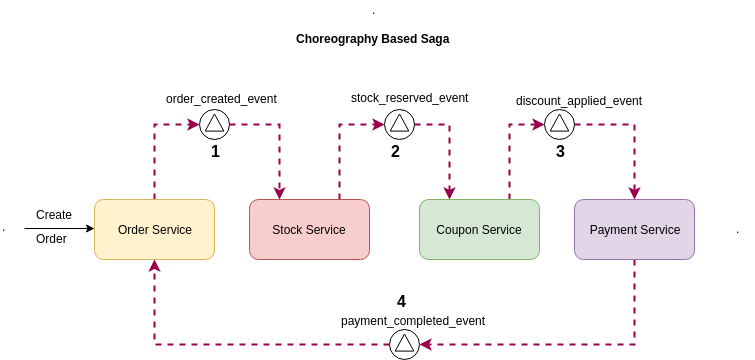

The diagram above was exported from draw.io. Its source (the exported page's mxGraphModel, read from the mxfile embedded in the PNG):
<mxGraphModel dx="1620" dy="499" grid="1" gridSize="10" guides="1" tooltips="1" connect="1" arrows="1" fold="1" page="1" pageScale="1" pageWidth="827" pageHeight="1169" math="0" shadow="0">
  <root>
    <mxCell id="0" />
    <mxCell id="1" parent="0" />
    <mxCell id="2" style="edgeStyle=orthogonalEdgeStyle;rounded=0;orthogonalLoop=1;jettySize=auto;html=1;exitX=0.5;exitY=0;exitDx=0;exitDy=0;entryX=0;entryY=0.5;entryDx=0;entryDy=0;strokeColor=#99004D;strokeWidth=2;dashed=1;" edge="1" source="3" target="17" parent="1">
      <mxGeometry relative="1" as="geometry" />
    </mxCell>
    <mxCell id="3" value="Order Service" style="rounded=1;whiteSpace=wrap;html=1;fillColor=#fff2cc;strokeColor=#d6b656;" vertex="1" parent="1">
      <mxGeometry x="80" y="280" width="120" height="60" as="geometry" />
    </mxCell>
    <mxCell id="4" style="edgeStyle=orthogonalEdgeStyle;rounded=0;orthogonalLoop=1;jettySize=auto;html=1;exitX=0.75;exitY=0;exitDx=0;exitDy=0;entryX=0;entryY=0.5;entryDx=0;entryDy=0;strokeColor=#99004D;strokeWidth=2;dashed=1;" edge="1" source="5" target="13" parent="1">
      <mxGeometry relative="1" as="geometry" />
    </mxCell>
    <mxCell id="5" value="Coupon Service" style="rounded=1;whiteSpace=wrap;html=1;fillColor=#d5e8d4;strokeColor=#82b366;" vertex="1" parent="1">
      <mxGeometry x="405" y="280" width="120" height="60" as="geometry" />
    </mxCell>
    <mxCell id="6" style="edgeStyle=orthogonalEdgeStyle;rounded=0;orthogonalLoop=1;jettySize=auto;html=1;exitX=0.75;exitY=0;exitDx=0;exitDy=0;entryX=0;entryY=0.5;entryDx=0;entryDy=0;strokeColor=#99004D;strokeWidth=2;dashed=1;" edge="1" source="7" target="15" parent="1">
      <mxGeometry relative="1" as="geometry" />
    </mxCell>
    <mxCell id="7" value="Stock Service" style="rounded=1;whiteSpace=wrap;html=1;fillColor=#f8cecc;strokeColor=#b85450;" vertex="1" parent="1">
      <mxGeometry x="235" y="280" width="120" height="60" as="geometry" />
    </mxCell>
    <mxCell id="8" style="edgeStyle=orthogonalEdgeStyle;rounded=0;orthogonalLoop=1;jettySize=auto;html=1;exitX=0.5;exitY=1;exitDx=0;exitDy=0;entryX=1;entryY=0.5;entryDx=0;entryDy=0;strokeColor=#99004D;strokeWidth=2;dashed=1;" edge="1" source="9" target="11" parent="1">
      <mxGeometry relative="1" as="geometry" />
    </mxCell>
    <mxCell id="9" value="Payment Service" style="rounded=1;whiteSpace=wrap;html=1;fillColor=#e1d5e7;strokeColor=#9673a6;" vertex="1" parent="1">
      <mxGeometry x="560" y="280" width="120" height="60" as="geometry" />
    </mxCell>
    <mxCell id="10" style="edgeStyle=orthogonalEdgeStyle;rounded=0;orthogonalLoop=1;jettySize=auto;html=1;exitX=0;exitY=0.5;exitDx=0;exitDy=0;entryX=0.5;entryY=1;entryDx=0;entryDy=0;strokeColor=#99004D;strokeWidth=2;dashed=1;" edge="1" source="11" target="3" parent="1">
      <mxGeometry relative="1" as="geometry" />
    </mxCell>
    <mxCell id="11" value="" style="shape=mxgraph.bpmn.shape;html=1;verticalLabelPosition=bottom;labelBackgroundColor=#ffffff;verticalAlign=top;align=center;perimeter=ellipsePerimeter;outlineConnect=0;outline=standard;symbol=signal;" vertex="1" parent="1">
      <mxGeometry x="375" y="410" width="30" height="30" as="geometry" />
    </mxCell>
    <mxCell id="12" style="edgeStyle=orthogonalEdgeStyle;rounded=0;orthogonalLoop=1;jettySize=auto;html=1;exitX=1;exitY=0.5;exitDx=0;exitDy=0;entryX=0.5;entryY=0;entryDx=0;entryDy=0;strokeColor=#99004D;strokeWidth=2;dashed=1;" edge="1" source="13" target="9" parent="1">
      <mxGeometry relative="1" as="geometry" />
    </mxCell>
    <mxCell id="13" value="" style="shape=mxgraph.bpmn.shape;html=1;verticalLabelPosition=bottom;labelBackgroundColor=#ffffff;verticalAlign=top;align=center;perimeter=ellipsePerimeter;outlineConnect=0;outline=standard;symbol=signal;" vertex="1" parent="1">
      <mxGeometry x="530" y="190" width="30" height="30" as="geometry" />
    </mxCell>
    <mxCell id="14" style="edgeStyle=orthogonalEdgeStyle;rounded=0;orthogonalLoop=1;jettySize=auto;html=1;exitX=1;exitY=0.5;exitDx=0;exitDy=0;entryX=0.25;entryY=0;entryDx=0;entryDy=0;strokeColor=#99004D;strokeWidth=2;dashed=1;" edge="1" source="15" target="5" parent="1">
      <mxGeometry relative="1" as="geometry" />
    </mxCell>
    <mxCell id="15" value="" style="shape=mxgraph.bpmn.shape;html=1;verticalLabelPosition=bottom;labelBackgroundColor=#ffffff;verticalAlign=top;align=center;perimeter=ellipsePerimeter;outlineConnect=0;outline=standard;symbol=signal;" vertex="1" parent="1">
      <mxGeometry x="370" y="190" width="30" height="30" as="geometry" />
    </mxCell>
    <mxCell id="16" style="edgeStyle=orthogonalEdgeStyle;rounded=0;orthogonalLoop=1;jettySize=auto;html=1;exitX=1;exitY=0.5;exitDx=0;exitDy=0;entryX=0.25;entryY=0;entryDx=0;entryDy=0;strokeWidth=2;strokeColor=#99004D;dashed=1;" edge="1" source="17" target="7" parent="1">
      <mxGeometry relative="1" as="geometry" />
    </mxCell>
    <mxCell id="17" value="" style="shape=mxgraph.bpmn.shape;html=1;verticalLabelPosition=bottom;labelBackgroundColor=#ffffff;verticalAlign=top;align=center;perimeter=ellipsePerimeter;outlineConnect=0;outline=standard;symbol=signal;" vertex="1" parent="1">
      <mxGeometry x="185" y="190" width="30" height="30" as="geometry" />
    </mxCell>
    <mxCell id="18" value="order_created_event" style="text;html=1;resizable=0;points=[];autosize=1;align=left;verticalAlign=top;spacingTop=-4;" vertex="1" parent="1">
      <mxGeometry x="150" y="170" width="130" height="20" as="geometry" />
    </mxCell>
    <mxCell id="19" value="stock_reserved_event" style="text;html=1;resizable=0;points=[];autosize=1;align=left;verticalAlign=top;spacingTop=-4;" vertex="1" parent="1">
      <mxGeometry x="335" y="169" width="130" height="20" as="geometry" />
    </mxCell>
    <mxCell id="20" value="discount_applied_event" style="text;html=1;resizable=0;points=[];autosize=1;align=left;verticalAlign=top;spacingTop=-4;" vertex="1" parent="1">
      <mxGeometry x="500" y="172" width="140" height="20" as="geometry" />
    </mxCell>
    <mxCell id="21" value="payment_completed_event" style="text;html=1;resizable=0;points=[];autosize=1;align=left;verticalAlign=top;spacingTop=-4;" vertex="1" parent="1">
      <mxGeometry x="325" y="392" width="160" height="20" as="geometry" />
    </mxCell>
    <mxCell id="22" value="&lt;b&gt;&lt;font style=&quot;font-size: 16px&quot;&gt;1&lt;/font&gt;&lt;/b&gt;" style="text;html=1;resizable=0;points=[];autosize=1;align=left;verticalAlign=top;spacingTop=-4;" vertex="1" parent="1">
      <mxGeometry x="195" y="220" width="20" height="20" as="geometry" />
    </mxCell>
    <mxCell id="23" value="&lt;b&gt;&lt;font style=&quot;font-size: 16px&quot;&gt;2&lt;/font&gt;&lt;/b&gt;" style="text;html=1;resizable=0;points=[];autosize=1;align=left;verticalAlign=top;spacingTop=-4;" vertex="1" parent="1">
      <mxGeometry x="375" y="220" width="20" height="20" as="geometry" />
    </mxCell>
    <mxCell id="24" value="&lt;b&gt;&lt;font style=&quot;font-size: 16px&quot;&gt;3&lt;/font&gt;&lt;/b&gt;" style="text;html=1;resizable=0;points=[];autosize=1;align=left;verticalAlign=top;spacingTop=-4;" vertex="1" parent="1">
      <mxGeometry x="540" y="220" width="20" height="20" as="geometry" />
    </mxCell>
    <mxCell id="25" value="&lt;b&gt;&lt;font style=&quot;font-size: 16px&quot;&gt;4&lt;/font&gt;&lt;/b&gt;" style="text;html=1;resizable=0;points=[];autosize=1;align=left;verticalAlign=top;spacingTop=-4;" vertex="1" parent="1">
      <mxGeometry x="381" y="370" width="20" height="20" as="geometry" />
    </mxCell>
    <mxCell id="26" value="&lt;b&gt;Choreography Based Saga&lt;/b&gt;" style="text;html=1;resizable=0;points=[];autosize=1;align=left;verticalAlign=top;spacingTop=-4;" vertex="1" parent="1">
      <mxGeometry x="280" y="110" width="170" height="20" as="geometry" />
    </mxCell>
    <mxCell id="27" value="" style="endArrow=classic;html=1;strokeColor=#000000;strokeWidth=1;" edge="1" parent="1">
      <mxGeometry width="50" height="50" relative="1" as="geometry">
        <mxPoint x="10" y="309" as="sourcePoint" />
        <mxPoint x="80" y="309" as="targetPoint" />
      </mxGeometry>
    </mxCell>
    <mxCell id="28" value="Create" style="text;html=1;resizable=0;points=[];autosize=1;align=left;verticalAlign=top;spacingTop=-4;" vertex="1" parent="1">
      <mxGeometry x="20" y="286" width="50" height="20" as="geometry" />
    </mxCell>
    <mxCell id="29" value="Order" style="text;html=1;resizable=0;points=[];autosize=1;align=left;verticalAlign=top;spacingTop=-4;" vertex="1" parent="1">
      <mxGeometry x="20" y="310" width="50" height="20" as="geometry" />
    </mxCell>
    <mxCell id="30" value="." style="text;html=1;resizable=0;points=[];autosize=1;align=left;verticalAlign=top;spacingTop=-4;" vertex="1" parent="1">
      <mxGeometry x="720" y="300" width="20" height="20" as="geometry" />
    </mxCell>
    <mxCell id="31" value="." style="text;html=1;resizable=0;points=[];autosize=1;align=left;verticalAlign=top;spacingTop=-4;" vertex="1" parent="1">
      <mxGeometry x="356" y="81" width="20" height="20" as="geometry" />
    </mxCell>
    <mxCell id="32" value="." style="text;html=1;resizable=0;points=[];autosize=1;align=left;verticalAlign=top;spacingTop=-4;" vertex="1" parent="1">
      <mxGeometry x="-14" y="298" width="20" height="20" as="geometry" />
    </mxCell>
  </root>
</mxGraphModel>